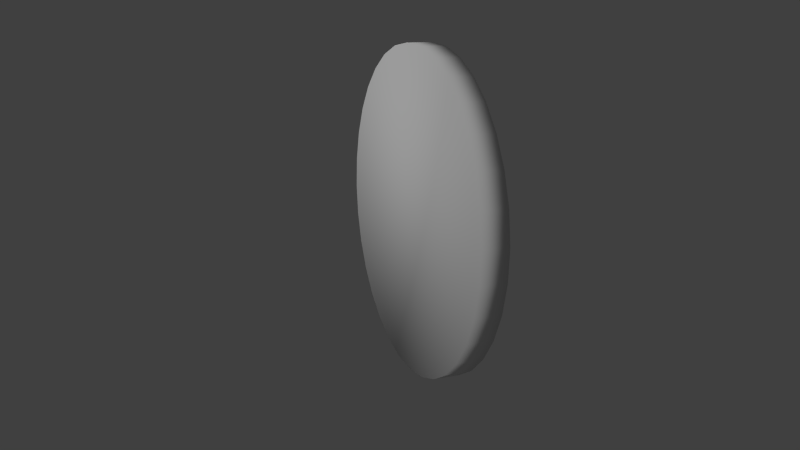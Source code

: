 # Source: astrology_coin_scorpio.blend  (saved by Blender 2.74.0; exported with 4.5.12 LTS)
import bpy
from mathutils import Matrix  # noqa: F401  (used for matrix-valued properties, if any)

bpy.ops.wm.read_factory_settings(use_empty=True)
scene = bpy.context.scene
scene.name = 'Scene'

# ---- collections
col_collection_1 = bpy.data.collections.new('Collection 1'); scene.collection.children.link(col_collection_1)
col_collection_20 = bpy.data.collections.new('Collection 20'); scene.collection.children.link(col_collection_20)

# ---- materials (node trees are filled in below, after node groups)
mat_astrology_coin_scorpio = bpy.data.materials.new('astrology_coin_scorpio')
mat_astrology_coin_scorpio.alpha_threshold = 0.0
mat_astrology_coin_scorpio.use_transparent_shadow = False
mat_astrology_coin_scorpio.roughness = 0.5
mat_astrology_coin_scorpio.specular_intensity = 0.0

# ---- material node trees

# ---- world
world_world = bpy.data.worlds.new('World'); scene.world = world_world
world_world.color = (0.05088, 0.05088, 0.05088)
world_world.use_sun_shadow = False
world_world.sun_shadow_jitter_overblur = 0.0
world_world.cycles.sampling_method = 'MANUAL'
world_world.cycles.sample_map_resolution = 256

# ---- cameras
cam_camera = bpy.data.cameras.new('Camera')
cam_camera.clip_end = 100.0
cam_camera.lens = 35.0
cam_camera.sensor_width = 32.0
cam_camera.sensor_height = 18.0
cam_camera.ortho_scale = 7.314
cam_camera.dof.focus_distance = 0.0
cam_camera.dof.aperture_fstop = 128.0

# ---- lights
light_sun = bpy.data.lights.new('Sun', 'SUN')
light_sun.transmission_factor = 0.0
light_sun.angle = 0.1993
light_sun.energy = 1.0
light_sun.shadow_buffer_clip_start = 0.5
light_sun.shadow_soft_size = 0.1
light_sun.shadow_cascade_max_distance = 1000.0
light_sun.cycles.use_multiple_importance_sampling = False
light_lamp = bpy.data.lights.new('Lamp', 'POINT')
light_lamp.transmission_factor = 0.0
light_lamp.cutoff_distance = 30.0
light_lamp.energy = 100.0
light_lamp.shadow_buffer_clip_start = 1.001
light_lamp.shadow_soft_size = 0.1
light_lamp.shadow_maximum_resolution = 0.006
light_lamp.use_absolute_resolution = True
light_lamp.cycles.use_multiple_importance_sampling = False

# ---- meshes
me_cylinder = bpy.data.meshes.new('Cylinder')
me_cylinder.from_pydata([(0.0, 0.25, -0.02026), (0.0, 0.25, 0.02026), (0.04877, 0.2452, -0.02026), (0.04877, 0.2452, 0.02026), (0.09567, 0.231, -0.02026), (0.09567, 0.231, 0.02026), (0.1389, 0.2079, -0.02026), (0.1389, 0.2079, 0.02026), (0.1768, 0.1768, -0.02026), (0.1768, 0.1768, 0.02026), (0.2079, 0.1389, -0.02026), (0.2079, 0.1389, 0.02026), (0.231, 0.09567, -0.02026), (0.231, 0.09567, 0.02026), (0.2452, 0.04877, -0.02026), (0.2452, 0.04877, 0.02026), (0.25, 1.887e-08, -0.02026), (0.25, 1.887e-08, 0.02026), (0.2452, -0.04877, -0.02026), (0.2452, -0.04877, 0.02026), (0.231, -0.09567, -0.02026), (0.231, -0.09567, 0.02026), (0.2079, -0.1389, -0.02026), (0.2079, -0.1389, 0.02026), (0.1768, -0.1768, -0.02026), (0.1768, -0.1768, 0.02026), (0.1389, -0.2079, -0.02026), (0.1389, -0.2079, 0.02026), (0.09567, -0.231, -0.02026), (0.09567, -0.231, 0.02026), (0.04877, -0.2452, -0.02026), (0.04877, -0.2452, 0.02026), (-8.146e-08, -0.25, -0.02026), (-8.146e-08, -0.25, 0.02026), (-0.04877, -0.2452, -0.02026), (-0.04877, -0.2452, 0.02026), (-0.09567, -0.231, -0.02026), (-0.09567, -0.231, 0.02026), (-0.1389, -0.2079, -0.02026), (-0.1389, -0.2079, 0.02026), (-0.1768, -0.1768, -0.02026), (-0.1768, -0.1768, 0.02026), (-0.2079, -0.1389, -0.02026), (-0.2079, -0.1389, 0.02026), (-0.231, -0.09567, -0.02026), (-0.231, -0.09567, 0.02026), (-0.2452, -0.04877, -0.02026), (-0.2452, -0.04877, 0.02026), (-0.25, 2.414e-07, -0.02026), (-0.25, 2.414e-07, 0.02026), (-0.2452, 0.04877, -0.02026), (-0.2452, 0.04877, 0.02026), (-0.231, 0.09567, -0.02026), (-0.231, 0.09567, 0.02026), (-0.2079, 0.1389, -0.02026), (-0.2079, 0.1389, 0.02026), (-0.1768, 0.1768, -0.02026), (-0.1768, 0.1768, 0.02026), (-0.1389, 0.2079, -0.02026), (-0.1389, 0.2079, 0.02026), (-0.09567, 0.231, -0.02026), (-0.09567, 0.231, 0.02026), (-0.04877, 0.2452, -0.02026), (-0.04877, 0.2452, 0.02026)], [], [(0, 1, 3, 2), (2, 3, 5, 4), (4, 5, 7, 6), (6, 7, 9, 8), (8, 9, 11, 10), (10, 11, 13, 12), (12, 13, 15, 14), (14, 15, 17, 16), (16, 17, 19, 18), (18, 19, 21, 20), (20, 21, 23, 22), (22, 23, 25, 24), (24, 25, 27, 26), (26, 27, 29, 28), (28, 29, 31, 30), (30, 31, 33, 32), (32, 33, 35, 34), (34, 35, 37, 36), (36, 37, 39, 38), (38, 39, 41, 40), (40, 41, 43, 42), (42, 43, 45, 44), (44, 45, 47, 46), (46, 47, 49, 48), (48, 49, 51, 50), (50, 51, 53, 52), (52, 53, 55, 54), (54, 55, 57, 56), (56, 57, 59, 58), (58, 59, 61, 60), (3, 1, 63, 61, 59, 57, 55, 53, 51, 49, 47, 45, 43, 41, 39, 37, 35, 33, 31, 29, 27, 25, 23, 21, 19, 17, 15, 13, 11, 9, 7, 5), (62, 63, 1, 0), (60, 61, 63, 62), (0, 2, 4, 6, 8, 10, 12, 14, 16, 18, 20, 22, 24, 26, 28, 30, 32, 34, 36, 38, 40, 42, 44, 46, 48, 50, 52, 54, 56, 58, 60, 62)])
me_cylinder.polygons.foreach_set('use_smooth', [True] * 34)
_uv = me_cylinder.uv_layers.new(name='UVMap')
_uv.uv.foreach_set('vector', [0.8533, 0.5302, 0.9164, 0.5302, 0.9164, 0.6203, 0.8533, 0.6203, 0.8533, 0.6203, 0.9164, 0.6203, 0.9164, 0.707, 0.8533, 0.707, 0.8533, 0.707, 0.9164, 0.707, 0.9164, 0.7869, 0.8533, 0.7869, 0.8533, 0.7869, 0.9164, 0.7869, 0.9164, 0.857, 0.8533, 0.857, 0.8533, 0.857, 0.9164, 0.857, 0.9164, 0.9144, 0.8533, 0.9144, 0.8533, 0.9144, 0.9164, 0.9144, 0.9164, 0.9571, 0.8533, 0.9571, 0.8533, 0.9571, 0.9164, 0.9571, 0.9164, 0.9834, 0.8533, 0.9834, 0.8533, 0.9834, 0.9164, 0.9834, 0.9164, 0.9923, 0.8533, 0.9923, 0.8533, 0.02241, 0.9164, 0.02241, 0.9164, 0.0313, 0.8533, 0.0313, 0.8533, 0.0313, 0.9164, 0.0313, 0.9164, 0.05759, 0.8533, 0.05759, 0.8533, 0.05759, 0.9164, 0.05759, 0.9164, 0.1003, 0.8533, 0.1003, 0.8533, 0.1003, 0.9164, 0.1003, 0.9164, 0.1578, 0.8533, 0.1578, 0.8533, 0.1578, 0.9164, 0.1578, 0.9164, 0.2278, 0.8533, 0.2278, 0.8533, 0.2278, 0.9164, 0.2278, 0.9164, 0.3077, 0.8533, 0.3077, 0.8533, 0.3077, 0.9164, 0.3077, 0.9164, 0.3944, 0.8533, 0.3944, 0.8533, 0.3944, 0.9164, 0.3944, 0.9164, 0.4846, 0.8533, 0.4846, 0.8533, 0.4846, 0.9164, 0.4846, 0.9164, 0.5747, 0.8533, 0.5747, 0.8533, 0.5747, 0.9164, 0.5747, 0.9164, 0.6614, 0.8533, 0.6614, 0.8533, 0.6614, 0.9164, 0.6614, 0.9164, 0.7413, 0.8533, 0.7413, 0.8533, 0.7413, 0.9164, 0.7413, 0.9164, 0.8114, 0.8533, 0.8114, 0.8533, 0.8114, 0.9164, 0.8114, 0.9164, 0.8688, 0.8533, 0.8688, 0.8533, 0.8688, 0.9164, 0.8688, 0.9164, 0.9115, 0.8533, 0.9115, 0.8533, 0.9115, 0.9164, 0.9115, 0.9164, 0.9378, 0.8533, 0.9378, 0.8533, 0.9378, 0.9164, 0.9378, 0.9164, 0.9467, 0.8533, 0.9467, 0.8533, 0.068, 0.9164, 0.068, 0.9164, 0.07688, 0.8533, 0.07688, 0.8533, 0.07688, 0.9164, 0.07688, 0.9164, 0.1032, 0.8533, 0.1032, 0.8533, 0.1032, 0.9164, 0.1032, 0.9164, 0.1459, 0.8533, 0.1459, 0.8533, 0.1459, 0.9164, 0.1459, 0.9164, 0.2034, 0.8533, 0.2034, 0.8533, 0.2034, 0.9164, 0.2034, 0.9164, 0.2734, 0.8533, 0.2734, 0.8533, 0.2734, 0.9164, 0.2734, 0.9164, 0.3533, 0.8533, 0.3533, 0.472, 0.9497, 0.4048, 0.9582, 0.3376, 0.9497, 0.273, 0.9243, 0.2134, 0.8832, 0.1612, 0.8278, 0.1184, 0.7603, 0.08652, 0.6832, 0.06691, 0.5997, 0.06029, 0.5128, 0.06691, 0.4259, 0.08652, 0.3423, 0.1184, 0.2653, 0.1612, 0.1978, 0.2134, 0.1424, 0.273, 0.1012, 0.3376, 0.07588, 0.4048, 0.06732, 0.472, 0.07588, 0.5367, 0.1012, 0.5962, 0.1424, 0.6484, 0.1978, 0.6913, 0.2653, 0.7231, 0.3423, 0.7427, 0.4259, 0.7493, 0.5128, 0.7427, 0.5997, 0.7231, 0.6832, 0.6913, 0.7603, 0.6484, 0.8278, 0.5962, 0.8832, 0.5367, 0.9243, 0.8533, 0.44, 0.9164, 0.44, 0.9164, 0.5302, 0.8533, 0.5302, 0.8533, 0.3533, 0.9164, 0.3533, 0.9164, 0.44, 0.8533, 0.44, 0.4048, 0.06652, 0.472, 0.07508, 0.5367, 0.1004, 0.5962, 0.1416, 0.6484, 0.197, 0.6913, 0.2645, 0.7231, 0.3415, 0.7427, 0.4251, 0.7493, 0.512, 0.7427, 0.5989, 0.7231, 0.6824, 0.6913, 0.7594, 0.6484, 0.8269, 0.5962, 0.8823, 0.5367, 0.9235, 0.472, 0.9489, 0.4048, 0.9574, 0.3376, 0.9489, 0.273, 0.9235, 0.2134, 0.8823, 0.1612, 0.8269, 0.1184, 0.7594, 0.08652, 0.6824, 0.06691, 0.5989, 0.06029, 0.512, 0.06691, 0.4251, 0.08652, 0.3415, 0.1184, 0.2645, 0.1612, 0.197, 0.2134, 0.1416, 0.273, 0.1004, 0.3376, 0.07508])
me_cylinder.materials.append(mat_astrology_coin_scorpio)
me_cylinder.use_remesh_preserve_volume = False
me_cylinder.use_remesh_preserve_attributes = False
me_cylinder.use_mirror_vertex_groups = False
me_cylinder.update()

# ---- objects
ob_sun = bpy.data.objects.new('Sun', light_sun)
ob_coin_aries = bpy.data.objects.new('coin_aries', me_cylinder)
ob_lamp = bpy.data.objects.new('Lamp', light_lamp)
ob_camera = bpy.data.objects.new('Camera', cam_camera)

# ---- transforms, parenting, visibility, modifiers, constraints
ob_sun.location = (14.02, -27.86, 29.04)
ob_sun.rotation_euler = (0.912, 0.08217, 0.3497)
ob_sun.lineart.crease_threshold = 0.0
ob_coin_aries.location = (0.0, 0.0, 0.0)
ob_coin_aries.rotation_euler = (1.571, -0.0, 0.0)
ob_coin_aries.lineart.crease_threshold = 0.0
ob_lamp.location = (-3.757, -1.152, 1.833)
ob_lamp.rotation_euler = (0.6503, 0.05522, 1.866)
ob_lamp.lock_rotations_4d = False
ob_lamp.empty_display_type = 'ARROWS'
ob_lamp.color = (0.0, 0.0, 0.0, 0.0)
ob_lamp.lineart.crease_threshold = 0.0
ob_camera.location = (1.2, -0.4859, 0.2735)
ob_camera.rotation_euler = (1.347, 0.01032, 1.208)
ob_camera.lock_rotations_4d = False
ob_camera.empty_display_type = 'ARROWS'
ob_camera.color = (0.0, 0.0, 0.0, 0.0)
ob_camera.display_type = 'WIRE'
ob_camera.lineart.crease_threshold = 0.0

# ---- collection membership
col_collection_1.objects.link(ob_sun)
col_collection_1.objects.link(ob_coin_aries)
col_collection_20.objects.link(ob_lamp)
col_collection_20.objects.link(ob_camera)

# ---- scene / render settings (as saved in the file)
scene.camera = ob_camera
scene.frame_start = 1; scene.frame_end = 250; scene.frame_set(1)
scene.render.engine = 'BLENDER_EEVEE_NEXT'
scene.render.resolution_percentage = 50
scene.render.dither_intensity = 0.0
scene.cycles.use_denoising = False
scene.cycles.samples = 10
scene.cycles.sampling_pattern = 'TABULATED_SOBOL'
scene.cycles.light_sampling_threshold = 0.0
scene.cycles.use_adaptive_sampling = False
scene.cycles.use_light_tree = False
scene.cycles.blur_glossy = 0.0
scene.cycles.pixel_filter_type = 'GAUSSIAN'
scene.cycles.sample_clamp_indirect = 0.0
scene.view_settings.view_transform = 'Standard'
bpy.context.view_layer.update()
